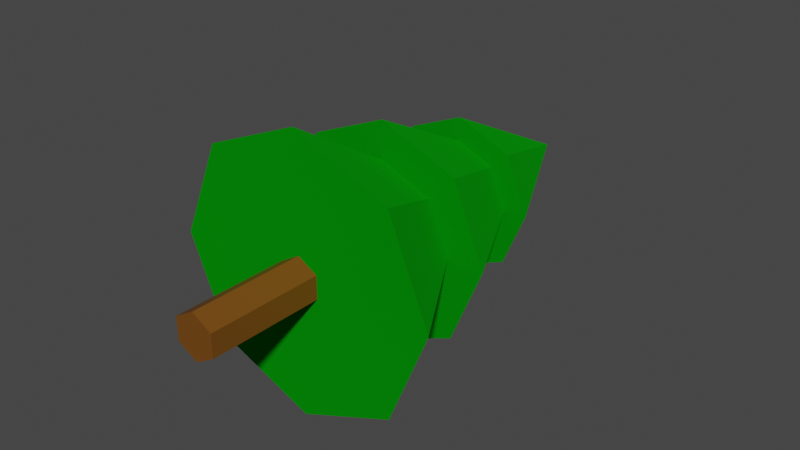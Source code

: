 # Source: pine_tree.blend  (saved by Blender 2.80.74; exported with 4.5.12 LTS)
import bpy
from mathutils import Matrix  # noqa: F401  (used for matrix-valued properties, if any)

bpy.ops.wm.read_factory_settings(use_empty=True)
scene = bpy.context.scene
scene.name = 'Scene'

# ---- collections
col_collection = bpy.data.collections.new('Collection'); scene.collection.children.link(col_collection)

# ---- materials (node trees are filled in below, after node groups)
mat_trunk = bpy.data.materials.new('Trunk')
mat_trunk.use_transparent_shadow = False
mat_plant = bpy.data.materials.new('Plant')
mat_plant.use_transparent_shadow = False

# ---- material node trees
mat_trunk.use_nodes = True; mat_trunk.node_tree.nodes.clear()
_N = mat_trunk.node_tree.nodes; _L = mat_trunk.node_tree.links
n0 = _N.new('ShaderNodeOutputMaterial'); n0.name = 'Material Output'; n0.location = (300, 300)
n1 = _N.new('ShaderNodeBsdfPrincipled'); n1.name = 'Principled BSDF'; n1.location = (10, 300)
n1.distribution = 'GGX'
n1.subsurface_method = 'BURLEY'
n1.inputs[0].default_value = (0.1734, 0.06187, 0.004479, 1.0)
n1.inputs[3].default_value = 1.45
n1.inputs[27].default_value = (0.0, 0.0, 0.0, 1.0)
n1.inputs[28].default_value = 1.0
_L.new(n1.outputs[0], n0.inputs[0])
n0.is_active_output = True
mat_plant.use_nodes = True; mat_plant.node_tree.nodes.clear()
_N = mat_plant.node_tree.nodes; _L = mat_plant.node_tree.links
n0 = _N.new('ShaderNodeOutputMaterial'); n0.name = 'Material Output'; n0.location = (300, 300)
n1 = _N.new('ShaderNodeBsdfPrincipled'); n1.name = 'Principled BSDF'; n1.location = (10, 300)
n1.distribution = 'GGX'
n1.subsurface_method = 'BURLEY'
n1.inputs[0].default_value = (0.0, 0.448, 0.001867, 1.0)
n1.inputs[1].default_value = 0.7083
n1.inputs[2].default_value = 1.0
n1.inputs[3].default_value = 1.45
n1.inputs[13].default_value = 0.2
n1.inputs[14].default_value = (0.7083, 0.839, 0.7089, 1.0)
n1.inputs[27].default_value = (0.0, 0.0, 0.0, 1.0)
n1.inputs[28].default_value = 1.0
n2 = _N.new('ShaderNodeBsdfPrincipled'); n2.name = 'Principled BSDF.001'; n2.location = (0, 300)
n2.distribution = 'GGX'
n2.subsurface_method = 'BURLEY'
n2.inputs[3].default_value = 1.45
n2.inputs[27].default_value = (0.0, 0.0, 0.0, 1.0)
n2.inputs[28].default_value = 1.0
n3 = _N.new('ShaderNodeOutputMaterial'); n3.name = 'Material Output.001'; n3.location = (300, 300)
_L.new(n1.outputs[0], n0.inputs[0])
_L.new(n2.outputs[0], n3.inputs[0])
n0.is_active_output = True

# ---- world
world_world = bpy.data.worlds.new('World'); scene.world = world_world
world_world.use_nodes = True; world_world.node_tree.nodes.clear()
_N = world_world.node_tree.nodes; _L = world_world.node_tree.links
n0 = _N.new('ShaderNodeOutputWorld'); n0.name = 'World Output'; n0.location = (300, 300)
n1 = _N.new('ShaderNodeBackground'); n1.name = 'Background'; n1.location = (10, 300)
n1.inputs[0].default_value = (0.05088, 0.05088, 0.05088, 1.0)
_L.new(n1.outputs[0], n0.inputs[0])
n0.is_active_output = True
world_world.color = (0.05088, 0.05088, 0.05088)
world_world.use_sun_shadow = False
world_world.sun_shadow_jitter_overblur = 0.0

# ---- meshes
me_cylinder = bpy.data.meshes.new('Cylinder')
me_cylinder.from_pydata([(0.0, -5.96e-08, -0.2), (0.0, 1.0, -0.2), (0.1732, -5.96e-08, -0.1), (0.1732, 1.0, -0.1), (0.1732, 2.98e-08, 0.1), (0.1732, 1.0, 0.1), (-1.748e-08, 5.96e-08, 0.2), (-1.748e-08, 1.0, 0.2), (-0.1732, 2.98e-08, 0.1), (-0.1732, 1.0, 0.1), (-0.1732, -5.96e-08, -0.1), (-0.1732, 1.0, -0.1), (0.0, 2.904, -0.69), (0.4879, 2.904, -0.4879), (0.69, 2.904, -7.819e-07), (0.4879, 2.904, 0.4879), (-6.032e-08, 2.904, 0.69), (-0.4879, 2.904, 0.4879), (-0.69, 2.904, -8.203e-07), (-0.4879, 2.904, -0.4879), (0.0, 4.284, -1.278e-06), (0.0, 1.0, -1.2), (0.8485, 1.0, -0.8485), (1.2, 1.0, -1.164e-07), (0.8485, 1.0, 0.8485), (-1.049e-07, 1.0, 1.2), (-0.8485, 1.0, 0.8485), (-1.2, 1.0, -1.832e-07), (-0.8485, 1.0, -0.8485), (0.0, 3.0, -8.444e-07), (0.0, 1.932, -0.968), (0.6845, 1.932, -0.6845), (0.968, 1.932, -4.415e-07), (0.6845, 1.932, 0.6845), (-8.463e-08, 1.932, 0.968), (-0.6845, 1.932, 0.6845), (-0.968, 1.932, -4.954e-07), (-0.6845, 1.932, -0.6845), (0.0, 3.868, -1.138e-06)], [], [(0, 1, 3, 2), (2, 3, 5, 4), (4, 5, 7, 6), (6, 7, 9, 8), (3, 1, 11, 9, 7, 5), (8, 9, 11, 10), (10, 11, 1, 0), (0, 2, 4, 6, 8, 10), (12, 20, 13), (13, 20, 14), (14, 20, 15), (15, 20, 16), (16, 20, 17), (17, 20, 18), (18, 20, 19), (19, 20, 12), (12, 13, 14, 15, 16, 17, 18, 19), (21, 29, 22), (22, 29, 23), (23, 29, 24), (24, 29, 25), (25, 29, 26), (26, 29, 27), (27, 29, 28), (28, 29, 21), (21, 22, 23, 24, 25, 26, 27, 28), (30, 38, 31), (31, 38, 32), (32, 38, 33), (33, 38, 34), (34, 38, 35), (35, 38, 36), (36, 38, 37), (37, 38, 30), (30, 31, 32, 33, 34, 35, 36, 37)])
me_cylinder.polygons.foreach_set('material_index', [0, 0, 0, 0, 0, 0, 0, 0, 1, 1, 1, 1, 1, 1, 1, 1, 1, 1, 1, 1, 1, 1, 1, 1, 1, 1, 1, 1, 1, 1, 1, 1, 1, 1, 1])
_uv = me_cylinder.uv_layers.new(name='UVMap')
_uv.uv.foreach_set('vector', [1.0, 0.5, 1.0, 1.0, 0.8333, 1.0, 0.8333, 0.5, 0.8333, 0.5, 0.8333, 1.0, 0.6667, 1.0, 0.6667, 0.5, 0.6667, 0.5, 0.6667, 1.0, 0.5, 1.0, 0.5, 0.5, 0.5, 0.5, 0.5, 1.0, 0.3333, 1.0, 0.3333, 0.5, 0.4578, 0.37, 0.25, 0.49, 0.04215, 0.37, 0.04215, 0.13, 0.25, 0.01, 0.4578, 0.13, 0.3333, 0.5, 0.3333, 1.0, 0.1667, 1.0, 0.1667, 0.5, 0.1667, 0.5, 0.1667, 1.0, -8.941e-08, 1.0, -8.941e-08, 0.5, 0.75, 0.49, 0.9578, 0.37, 0.9578, 0.13, 0.75, 0.01, 0.5422, 0.13, 0.5422, 0.37, 0.25, 0.49, 0.25, 0.25, 0.4197, 0.4197, 0.4197, 0.4197, 0.25, 0.25, 0.49, 0.25, 0.49, 0.25, 0.25, 0.25, 0.4197, 0.08029, 0.4197, 0.08029, 0.25, 0.25, 0.25, 0.01, 0.25, 0.01, 0.25, 0.25, 0.08029, 0.08029, 0.08029, 0.08029, 0.25, 0.25, 0.01, 0.25, 0.01, 0.25, 0.25, 0.25, 0.08029, 0.4197, 0.08029, 0.4197, 0.25, 0.25, 0.25, 0.49, 0.75, 0.49, 0.9197, 0.4197, 0.99, 0.25, 0.9197, 0.08029, 0.75, 0.01, 0.5803, 0.08029, 0.51, 0.25, 0.5803, 0.4197, 0.25, 0.49, 0.25, 0.25, 0.4197, 0.4197, 0.4197, 0.4197, 0.25, 0.25, 0.49, 0.25, 0.49, 0.25, 0.25, 0.25, 0.4197, 0.08029, 0.4197, 0.08029, 0.25, 0.25, 0.25, 0.01, 0.25, 0.01, 0.25, 0.25, 0.08029, 0.08029, 0.08029, 0.08029, 0.25, 0.25, 0.01, 0.25, 0.01, 0.25, 0.25, 0.25, 0.08029, 0.4197, 0.08029, 0.4197, 0.25, 0.25, 0.25, 0.49, 0.75, 0.49, 0.9197, 0.4197, 0.99, 0.25, 0.9197, 0.08029, 0.75, 0.01, 0.5803, 0.08029, 0.51, 0.25, 0.5803, 0.4197, 0.25, 0.49, 0.25, 0.25, 0.4197, 0.4197, 0.4197, 0.4197, 0.25, 0.25, 0.49, 0.25, 0.49, 0.25, 0.25, 0.25, 0.4197, 0.08029, 0.4197, 0.08029, 0.25, 0.25, 0.25, 0.01, 0.25, 0.01, 0.25, 0.25, 0.08029, 0.08029, 0.08029, 0.08029, 0.25, 0.25, 0.01, 0.25, 0.01, 0.25, 0.25, 0.25, 0.08029, 0.4197, 0.08029, 0.4197, 0.25, 0.25, 0.25, 0.49, 0.75, 0.49, 0.9197, 0.4197, 0.99, 0.25, 0.9197, 0.08029, 0.75, 0.01, 0.5803, 0.08029, 0.51, 0.25, 0.5803, 0.4197])
me_cylinder.materials.append(mat_trunk)
me_cylinder.materials.append(mat_plant)
me_cylinder.use_remesh_preserve_volume = False
me_cylinder.use_remesh_preserve_attributes = False
me_cylinder.use_mirror_vertex_groups = False
me_cylinder.update()

# ---- objects
ob_tree = bpy.data.objects.new('Tree', me_cylinder)

# ---- transforms, parenting, visibility, modifiers, constraints
ob_tree.location = (0.0, 0.0, 0.0)
ob_tree.lineart.crease_threshold = 0.0

# ---- collection membership
col_collection.objects.link(ob_tree)

# ---- scene / render settings (as saved in the file)
scene.frame_start = 1; scene.frame_end = 250; scene.frame_set(1)
scene.render.engine = 'BLENDER_EEVEE_NEXT'
scene.cycles.use_denoising = False
scene.cycles.samples = 128
scene.cycles.sampling_pattern = 'TABULATED_SOBOL'
scene.cycles.use_adaptive_sampling = False
scene.cycles.use_light_tree = False
scene.view_settings.view_transform = 'Filmic'
bpy.context.view_layer.update()

# ---- added for rendering (the .blend has no active camera and no usable light): camera, sun
cam_auto = bpy.data.cameras.new('AutoCamera')
cam_auto.lens = 50.0
cam_auto.sensor_width = 36.0
cam_auto.clip_end = 1000.0
ob_auto_camera = bpy.data.objects.new('AutoCamera', cam_auto)
scene.collection.objects.link(ob_auto_camera)
ob_auto_camera.location = (5.05708, -3.92637, 4.04566)
ob_auto_camera.rotation_euler = (1.09748, -7.21219e-08, 0.694738)
scene.camera = ob_auto_camera
light_auto_sun = bpy.data.lights.new('AutoSun', 'SUN')
light_auto_sun.energy = 3.0
light_auto_sun.angle = 0.0523599
ob_auto_sun = bpy.data.objects.new('AutoSun', light_auto_sun)
scene.collection.objects.link(ob_auto_sun)
ob_auto_sun.rotation_euler = (0.872665, 0.174533, 0.523599)
bpy.context.view_layer.update()
